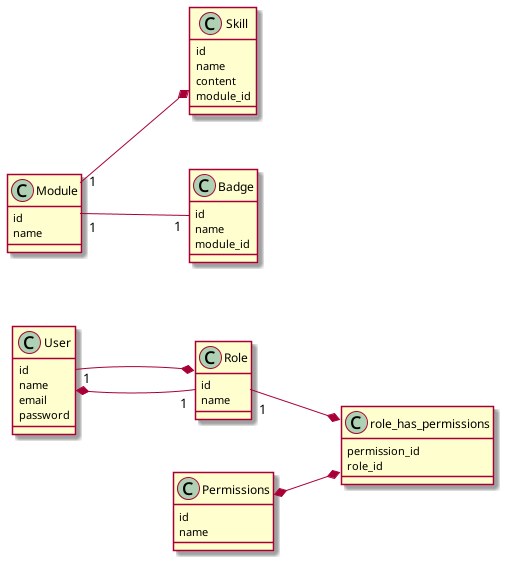

The diagram above was rendered by PlantUML. Its source (embedded in the PNG):
@startuml
left to right direction

class User{
    id
    name
    email
    password
}

class Module{
    id
    name
}

class Skill{
    id
    name
    content
    module_id
}

class Role{
    id
    name
}

class Permissions{
    id
    name
}

class role_has_permissions{
    permission_id
    role_id
}

class Badge{
    id
    name
    module_id
}

"Role" *--"1" "User" 
"User" *--"1" "Role" 
"Module" "1"--* "Skill" 
"Module" "1"--"1" "Badge" 
"Role" "1"--* "role_has_permissions" 
"Permissions" *--* "role_has_permissions"
@enduml